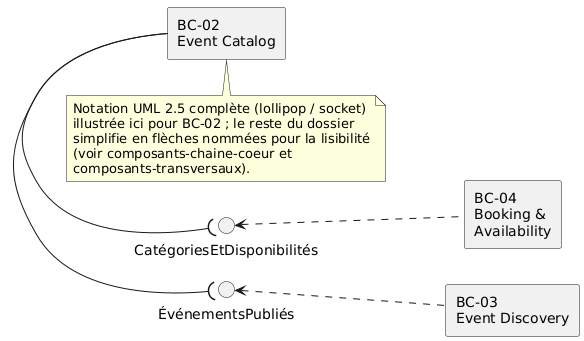

The diagram above was rendered by PlantUML. Its source (embedded in the PNG):
@startuml composants-provided-required-illustration
skinparam ArrowFontSize 11
skinparam componentStyle rectangle
left to right direction

component "BC-02\nEvent Catalog" as BC02
component "BC-03\nEvent Discovery" as BC03
component "BC-04\nBooking &\nAvailability" as BC04

interface "ÉvénementsPubliés" as I1
interface "CatégoriesEtDisponibilités" as I2

BC02 -( I1
I1 <.. BC03

BC02 -( I2
I2 <.. BC04

note bottom of BC02
  Notation UML 2.5 complète (lollipop / socket)
  illustrée ici pour BC-02 ; le reste du dossier
  simplifie en flèches nommées pour la lisibilité
  (voir composants-chaine-coeur et
  composants-transversaux).
end note
@enduml